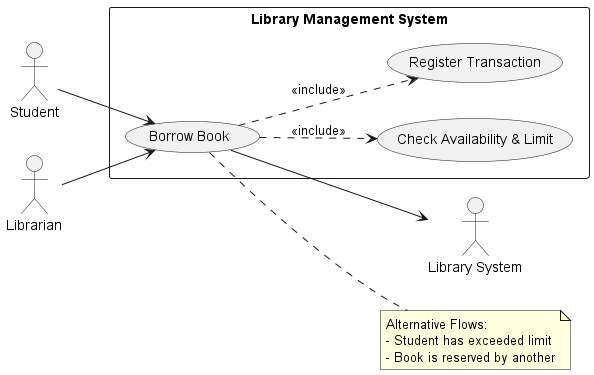

The diagram above was rendered by PlantUML. Its source (embedded in the PNG):
@startuml
left to right direction
skinparam packageStyle rectangle

actor Student as student
actor Librarian as librarian
actor "Library System" as sys

rectangle "Library Management System" {
  usecase "Borrow Book" as UC2
  usecase "Check Availability & Limit" as UC_Check
  usecase "Register Transaction" as UC_Reg
}

student --> UC2
librarian --> UC2
UC2 --> sys

UC2 ..> UC_Check : <<include>>
UC2 ..> UC_Reg : <<include>>

note right of UC2
  Alternative Flows:
  - Student has exceeded limit
  - Book is reserved by another
end note
@enduml